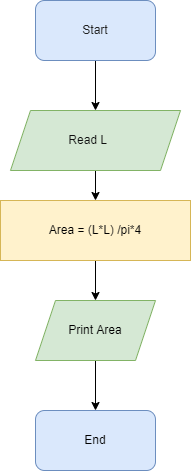

The diagram above was exported from draw.io. Its source (the exported page's mxGraphModel, read from the mxfile embedded in the PNG):
<mxGraphModel dx="599" dy="310" grid="1" gridSize="10" guides="1" tooltips="1" connect="1" arrows="1" fold="1" page="1" pageScale="1" pageWidth="827" pageHeight="1169" math="0" shadow="0">
  <root>
    <mxCell id="0" />
    <mxCell id="1" parent="0" />
    <mxCell id="tVxLAynVQ2Gz08mNhBU7-1" value="" style="edgeStyle=orthogonalEdgeStyle;rounded=0;orthogonalLoop=1;jettySize=auto;html=1;" edge="1" parent="1" source="tVxLAynVQ2Gz08mNhBU7-2" target="tVxLAynVQ2Gz08mNhBU7-4">
      <mxGeometry relative="1" as="geometry" />
    </mxCell>
    <mxCell id="tVxLAynVQ2Gz08mNhBU7-2" value="&lt;font color=&quot;#212121&quot;&gt;Start&lt;/font&gt;" style="rounded=1;whiteSpace=wrap;html=1;fillColor=#dae8fc;strokeColor=#6c8ebf;" vertex="1" parent="1">
      <mxGeometry x="325" y="140" width="120" height="60" as="geometry" />
    </mxCell>
    <mxCell id="tVxLAynVQ2Gz08mNhBU7-3" value="" style="edgeStyle=orthogonalEdgeStyle;rounded=0;orthogonalLoop=1;jettySize=auto;html=1;" edge="1" parent="1" source="tVxLAynVQ2Gz08mNhBU7-4" target="tVxLAynVQ2Gz08mNhBU7-6">
      <mxGeometry relative="1" as="geometry" />
    </mxCell>
    <mxCell id="tVxLAynVQ2Gz08mNhBU7-4" value="&lt;font color=&quot;#0f0f0f&quot;&gt;Read L&lt;span style=&quot;white-space: pre;&quot;&gt;&#09;&lt;/span&gt;&lt;/font&gt;" style="shape=parallelogram;perimeter=parallelogramPerimeter;whiteSpace=wrap;html=1;fixedSize=1;fillColor=#d5e8d4;strokeColor=#82b366;" vertex="1" parent="1">
      <mxGeometry x="300" y="250" width="170" height="60" as="geometry" />
    </mxCell>
    <mxCell id="tVxLAynVQ2Gz08mNhBU7-5" value="" style="edgeStyle=orthogonalEdgeStyle;rounded=0;orthogonalLoop=1;jettySize=auto;html=1;" edge="1" parent="1" source="tVxLAynVQ2Gz08mNhBU7-6" target="tVxLAynVQ2Gz08mNhBU7-8">
      <mxGeometry relative="1" as="geometry" />
    </mxCell>
    <mxCell id="tVxLAynVQ2Gz08mNhBU7-6" value="&lt;font color=&quot;#000000&quot;&gt;Area = (L*L) /pi*4&lt;/font&gt;&lt;span style=&quot;color: rgba(0, 0, 0, 0); font-family: monospace; font-size: 0px; text-align: start;&quot;&gt;%3CmxGraphModel%3E%3Croot%3E%3CmxCell%20id%3D%220%22%2F%3E%3CmxCell%20id%3D%221%22%20parent%3D%220%22%2F%3E%3CmxCell%20id%3D%222%22%20value%3D%22%26lt%3Bfont%20color%3D%26quot%3B%23000000%26quot%3B%26gt%3BEnd%26lt%3B%2Ffont%26gt%3B%22%20style%3D%22rounded%3D1%3BwhiteSpace%3Dwrap%3Bhtml%3D1%3BfillColor%3D%23dae8fc%3BstrokeColor%3D%236c8ebf%3B%22%20vertex%3D%221%22%20parent%3D%221%22%3E%3CmxGeometry%20x%3D%22325%22%20y%3D%22600%22%20width%3D%22120%22%20height%3D%2260%22%20as%3D%22geometry%22%2F%3E%3C%2FmxCell%3E%3C%2Froot%3E%3C%2FmxGraphModel%3E&lt;/span&gt;&lt;span style=&quot;color: rgba(0, 0, 0, 0); font-family: monospace; font-size: 0px; text-align: start;&quot;&gt;%3CmxGraphModel%3E%3Croot%3E%3CmxCell%20id%3D%220%22%2F%3E%3CmxCell%20id%3D%221%22%20parent%3D%220%22%2F%3E%3CmxCell%20id%3D%222%22%20value%3D%22%26lt%3Bfont%20color%3D%26quot%3B%23000000%26quot%3B%26gt%3BEnd%26lt%3B%2Ffont%26gt%3B%22%20style%3D%22rounded%3D1%3BwhiteSpace%3Dwrap%3Bhtml%3D1%3BfillColor%3D%23dae8fc%3BstrokeColor%3D%236c8ebf%3B%22%20vertex%3D%221%22%20parent%3D%221%22%3E%3CmxGeometry%20x%3D%22325%22%20y%3D%22600%22%20width%3D%22120%22%20height%3D%2260%22%20as%3D%22geometry%22%2F%3E%3C%2FmxCell%3E%3C%2Froot%3E%3C%2FmxGraphModel%3E&lt;/span&gt;" style="rounded=0;whiteSpace=wrap;html=1;fillColor=#fff2cc;strokeColor=#d6b656;" vertex="1" parent="1">
      <mxGeometry x="290" y="340" width="190" height="60" as="geometry" />
    </mxCell>
    <mxCell id="tVxLAynVQ2Gz08mNhBU7-7" value="" style="edgeStyle=orthogonalEdgeStyle;rounded=0;orthogonalLoop=1;jettySize=auto;html=1;" edge="1" parent="1" source="tVxLAynVQ2Gz08mNhBU7-8">
      <mxGeometry relative="1" as="geometry">
        <mxPoint x="385" y="550" as="targetPoint" />
      </mxGeometry>
    </mxCell>
    <mxCell id="tVxLAynVQ2Gz08mNhBU7-8" value="&lt;font color=&quot;#000000&quot;&gt;Print Area&lt;/font&gt;" style="shape=parallelogram;perimeter=parallelogramPerimeter;whiteSpace=wrap;html=1;fixedSize=1;rounded=0;fillColor=#d5e8d4;strokeColor=#82b366;" vertex="1" parent="1">
      <mxGeometry x="325" y="440" width="120" height="60" as="geometry" />
    </mxCell>
    <mxCell id="tVxLAynVQ2Gz08mNhBU7-9" value="&lt;font color=&quot;#000000&quot;&gt;End&lt;/font&gt;" style="rounded=1;whiteSpace=wrap;html=1;fillColor=#dae8fc;strokeColor=#6c8ebf;" vertex="1" parent="1">
      <mxGeometry x="325" y="550" width="120" height="60" as="geometry" />
    </mxCell>
  </root>
</mxGraphModel>